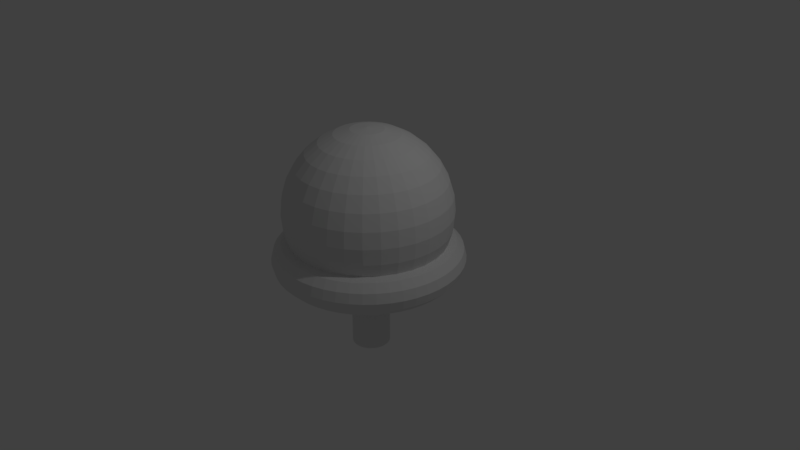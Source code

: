 # Source: ballthing.blend  (saved by Blender 2.78.0; exported with 4.5.12 LTS)
import bpy
from mathutils import Matrix  # noqa: F401  (used for matrix-valued properties, if any)

bpy.ops.wm.read_factory_settings(use_empty=True)
scene = bpy.context.scene
scene.name = 'Scene'

# ---- collections
col_collection_1 = bpy.data.collections.new('Collection 1'); scene.collection.children.link(col_collection_1)
col_collection_2 = bpy.data.collections.new('Collection 2'); scene.collection.children.link(col_collection_2)

# ---- world
world_world = bpy.data.worlds.new('World'); scene.world = world_world
world_world.color = (0.05088, 0.05088, 0.05088)
world_world.use_sun_shadow = False
world_world.sun_shadow_jitter_overblur = 0.0
world_world.cycles.sampling_method = 'MANUAL'

# ---- cameras
cam_camera = bpy.data.cameras.new('Camera')
cam_camera.clip_end = 100.0
cam_camera.lens = 35.0
cam_camera.sensor_width = 32.0
cam_camera.sensor_height = 18.0
cam_camera.ortho_scale = 7.314
cam_camera.dof.focus_distance = 0.0
cam_camera.dof.aperture_fstop = 128.0

# ---- lights
light_lamp = bpy.data.lights.new('Lamp', 'POINT')
light_lamp.transmission_factor = 0.0
light_lamp.cutoff_distance = 30.0
light_lamp.energy = 100.0
light_lamp.shadow_buffer_clip_start = 1.001
light_lamp.shadow_soft_size = 0.1
light_lamp.shadow_maximum_resolution = 0.006
light_lamp.use_absolute_resolution = True

# ---- meshes
me_cylinder = bpy.data.meshes.new('Cylinder')
me_cylinder.from_pydata([(0.0, 1.0, -1.0), (0.0, 1.0, 1.0), (0.1951, 0.9808, -1.0), (0.1951, 0.9808, 1.0), (0.3827, 0.9239, -1.0), (0.3827, 0.9239, 1.0), (0.5556, 0.8315, -1.0), (0.5556, 0.8315, 1.0), (0.7071, 0.7071, -1.0), (0.7071, 0.7071, 1.0), (0.8315, 0.5556, -1.0), (0.8315, 0.5556, 1.0), (0.9239, 0.3827, -1.0), (0.9239, 0.3827, 1.0), (0.9808, 0.1951, -1.0), (0.9808, 0.1951, 1.0), (1.0, 7.55e-08, -1.0), (1.0, 7.55e-08, 1.0), (0.9808, -0.1951, -1.0), (0.9808, -0.1951, 1.0), (0.9239, -0.3827, -1.0), (0.9239, -0.3827, 1.0), (0.8315, -0.5556, -1.0), (0.8315, -0.5556, 1.0), (0.7071, -0.7071, -1.0), (0.7071, -0.7071, 1.0), (0.5556, -0.8315, -1.0), (0.5556, -0.8315, 1.0), (0.3827, -0.9239, -1.0), (0.3827, -0.9239, 1.0), (0.1951, -0.9808, -1.0), (0.1951, -0.9808, 1.0), (-3.258e-07, -1.0, -1.0), (-3.258e-07, -1.0, 1.0), (-0.1951, -0.9808, -1.0), (-0.1951, -0.9808, 1.0), (-0.3827, -0.9239, -1.0), (-0.3827, -0.9239, 1.0), (-0.5556, -0.8315, -1.0), (-0.5556, -0.8315, 1.0), (-0.7071, -0.7071, -1.0), (-0.7071, -0.7071, 1.0), (-0.8315, -0.5556, -1.0), (-0.8315, -0.5556, 1.0), (-0.9239, -0.3827, -1.0), (-0.9239, -0.3827, 1.0), (-0.9808, -0.1951, -1.0), (-0.9808, -0.1951, 1.0), (-1.0, 9.656e-07, -1.0), (-1.0, 9.656e-07, 1.0), (-0.9808, 0.1951, -1.0), (-0.9808, 0.1951, 1.0), (-0.9239, 0.3827, -1.0), (-0.9239, 0.3827, 1.0), (-0.8315, 0.5556, -1.0), (-0.8315, 0.5556, 1.0), (-0.7071, 0.7071, -1.0), (-0.7071, 0.7071, 1.0), (-0.5556, 0.8315, -1.0), (-0.5556, 0.8315, 1.0), (-0.3827, 0.9239, -1.0), (-0.3827, 0.9239, 1.0), (-0.1951, 0.9808, -1.0), (-0.1951, 0.9808, 1.0), (4.955, -0.01929, 1.568), (4.821, -0.01929, 1.818), (4.455, -0.01929, 2.001), (3.955, -0.01929, 2.068), (3.455, -0.01929, 2.001), (3.089, -0.01929, 1.818), (2.955, -0.01929, 1.568), (3.089, -0.01929, 1.318), (3.455, -0.01929, 1.135), (3.955, -0.01929, 1.068), (4.455, -0.01929, 1.135), (4.821, -0.01929, 1.318), (4.912, 0.6333, 1.568), (4.779, 0.6159, 1.818), (4.416, 0.5681, 2.001), (3.92, 0.5028, 2.068), (3.425, 0.4376, 2.001), (3.062, 0.3898, 1.818), (2.929, 0.3723, 1.568), (3.062, 0.3898, 1.318), (3.425, 0.4376, 1.135), (3.92, 0.5028, 1.068), (4.416, 0.5681, 1.135), (4.779, 0.6159, 1.318), (4.784, 1.275, 1.568), (4.655, 1.24, 1.818), (4.301, 1.145, 2.001), (3.818, 1.016, 2.068), (3.335, 0.8866, 2.001), (2.982, 0.7918, 1.818), (2.852, 0.7572, 1.568), (2.982, 0.7918, 1.318), (3.335, 0.8866, 1.135), (3.818, 1.016, 1.068), (4.301, 1.145, 1.135), (4.655, 1.24, 1.318), (4.574, 1.894, 1.568), (4.45, 1.843, 1.818), (4.112, 1.703, 2.001), (3.65, 1.511, 2.068), (3.188, 1.32, 2.001), (2.85, 1.18, 1.818), (2.726, 1.129, 1.568), (2.85, 1.18, 1.318), (3.188, 1.32, 1.135), (3.65, 1.511, 1.068), (4.112, 1.703, 1.135), (4.45, 1.843, 1.318), (4.285, 2.481, 1.568), (4.169, 2.414, 1.818), (3.852, 2.231, 2.001), (3.419, 1.981, 2.068), (2.986, 1.731, 2.001), (2.669, 1.548, 1.818), (2.553, 1.481, 1.568), (2.669, 1.548, 1.318), (2.986, 1.731, 1.135), (3.419, 1.981, 1.068), (3.852, 2.231, 1.135), (4.169, 2.414, 1.318), (3.921, 3.025, 1.568), (3.815, 2.943, 1.818), (3.525, 2.72, 2.001), (3.128, 2.416, 2.068), (2.731, 2.111, 2.001), (2.441, 1.889, 1.818), (2.335, 1.807, 1.568), (2.441, 1.889, 1.318), (2.731, 2.111, 1.135), (3.128, 2.416, 1.068), (3.525, 2.72, 1.135), (3.815, 2.943, 1.318), (3.49, 3.516, 1.568), (3.395, 3.422, 1.818), (3.137, 3.163, 2.001), (2.783, 2.809, 2.068), (2.429, 2.456, 2.001), (2.171, 2.197, 1.818), (2.076, 2.102, 1.568), (2.171, 2.197, 1.318), (2.429, 2.456, 1.135), (2.783, 2.809, 1.068), (3.137, 3.163, 1.135), (3.395, 3.422, 1.318), (2.998, 3.947, 1.568), (2.917, 3.841, 1.818), (2.694, 3.551, 2.001), (2.39, 3.154, 2.068), (2.085, 2.757, 2.001), (1.862, 2.467, 1.818), (1.781, 2.361, 1.568), (1.862, 2.467, 1.318), (2.085, 2.757, 1.135), (2.39, 3.154, 1.068), (2.694, 3.551, 1.135), (2.917, 3.841, 1.318), (2.455, 4.311, 1.568), (2.388, 4.195, 1.818), (2.205, 3.878, 2.001), (1.955, 3.445, 2.068), (1.705, 3.012, 2.001), (1.522, 2.695, 1.818), (1.455, 2.579, 1.568), (1.522, 2.695, 1.318), (1.705, 3.012, 1.135), (1.955, 3.445, 1.068), (2.205, 3.878, 1.135), (2.388, 4.195, 1.318), (1.868, 4.6, 1.568), (1.817, 4.476, 1.818), (1.677, 4.138, 2.001), (1.485, 3.676, 2.068), (1.294, 3.214, 2.001), (1.154, 2.876, 1.818), (1.103, 2.752, 1.568), (1.154, 2.876, 1.318), (1.294, 3.214, 1.135), (1.485, 3.676, 1.068), (1.677, 4.138, 1.135), (1.817, 4.476, 1.318), (1.249, 4.81, 1.568), (1.214, 4.681, 1.818), (1.119, 4.327, 2.001), (0.9898, 3.844, 2.068), (0.8604, 3.361, 2.001), (0.7657, 3.008, 1.818), (0.731, 2.878, 1.568), (0.7657, 3.008, 1.318), (0.8604, 3.361, 1.135), (0.9898, 3.844, 1.068), (1.119, 4.327, 1.135), (1.214, 4.681, 1.318), (0.6072, 4.938, 1.568), (0.5897, 4.805, 1.818), (0.5419, 4.442, 2.001), (0.4767, 3.946, 2.068), (0.4114, 3.451, 2.001), (0.3636, 3.088, 1.818), (0.3461, 2.955, 1.568), (0.3636, 3.088, 1.318), (0.4114, 3.451, 1.135), (0.4767, 3.946, 1.068), (0.5419, 4.442, 1.135), (0.5897, 4.805, 1.318), (-0.04544, 4.981, 1.568), (-0.04544, 4.847, 1.818), (-0.04544, 4.481, 2.001), (-0.04544, 3.981, 2.068), (-0.04544, 3.481, 2.001), (-0.04544, 3.115, 1.818), (-0.04544, 2.981, 1.568), (-0.04544, 3.115, 1.318), (-0.04544, 3.481, 1.135), (-0.04544, 3.981, 1.068), (-0.04544, 4.481, 1.135), (-0.04544, 4.847, 1.318), (-0.6981, 4.938, 1.568), (-0.6806, 4.805, 1.818), (-0.6328, 4.442, 2.001), (-0.5675, 3.946, 2.068), (-0.5023, 3.451, 2.001), (-0.4545, 3.088, 1.818), (-0.437, 2.955, 1.568), (-0.4545, 3.088, 1.318), (-0.5023, 3.451, 1.135), (-0.5675, 3.946, 1.068), (-0.6328, 4.442, 1.135), (-0.6806, 4.805, 1.318), (-1.34, 4.81, 1.568), (-1.305, 4.681, 1.818), (-1.21, 4.327, 2.001), (-1.081, 3.844, 2.068), (-0.9513, 3.361, 2.001), (-0.8566, 3.008, 1.818), (-0.8219, 2.878, 1.568), (-0.8566, 3.008, 1.318), (-0.9513, 3.361, 1.135), (-1.081, 3.844, 1.068), (-1.21, 4.327, 1.135), (-1.305, 4.681, 1.318), (-1.959, 4.6, 1.568), (-1.908, 4.476, 1.818), (-1.768, 4.138, 2.001), (-1.576, 3.676, 2.068), (-1.385, 3.214, 2.001), (-1.245, 2.876, 1.818), (-1.193, 2.752, 1.568), (-1.245, 2.876, 1.318), (-1.385, 3.214, 1.135), (-1.576, 3.676, 1.068), (-1.768, 4.138, 1.135), (-1.908, 4.476, 1.318), (-2.545, 4.311, 1.568), (-2.478, 4.195, 1.818), (-2.295, 3.878, 2.001), (-2.045, 3.445, 2.068), (-1.795, 3.012, 2.001), (-1.612, 2.695, 1.818), (-1.545, 2.579, 1.568), (-1.612, 2.695, 1.318), (-1.795, 3.012, 1.135), (-2.045, 3.445, 1.068), (-2.295, 3.878, 1.135), (-2.478, 4.195, 1.318), (-3.089, 3.947, 1.568), (-3.008, 3.841, 1.818), (-2.785, 3.551, 2.001), (-2.48, 3.154, 2.068), (-2.176, 2.757, 2.001), (-1.953, 2.467, 1.818), (-1.872, 2.361, 1.568), (-1.953, 2.467, 1.318), (-2.176, 2.757, 1.135), (-2.48, 3.154, 1.068), (-2.785, 3.551, 1.135), (-3.008, 3.841, 1.318), (-3.581, 3.516, 1.568), (-3.486, 3.422, 1.818), (-3.227, 3.163, 2.001), (-2.874, 2.809, 2.068), (-2.52, 2.456, 2.001), (-2.261, 2.197, 1.818), (-2.167, 2.102, 1.568), (-2.261, 2.197, 1.318), (-2.52, 2.456, 1.135), (-2.874, 2.809, 1.068), (-3.227, 3.163, 1.135), (-3.486, 3.422, 1.318), (-4.012, 3.025, 1.568), (-3.906, 2.943, 1.818), (-3.616, 2.72, 2.001), (-3.219, 2.416, 2.068), (-2.822, 2.111, 2.001), (-2.532, 1.889, 1.818), (-2.425, 1.807, 1.568), (-2.532, 1.889, 1.318), (-2.822, 2.111, 1.135), (-3.219, 2.416, 1.068), (-3.616, 2.72, 1.135), (-3.906, 2.943, 1.318), (-4.376, 2.481, 1.568), (-4.26, 2.414, 1.818), (-3.943, 2.231, 2.001), (-3.51, 1.981, 2.068), (-3.077, 1.731, 2.001), (-2.76, 1.548, 1.818), (-2.644, 1.481, 1.568), (-2.76, 1.548, 1.318), (-3.077, 1.731, 1.135), (-3.51, 1.981, 1.068), (-3.943, 2.231, 1.135), (-4.26, 2.414, 1.318), (-4.665, 1.894, 1.568), (-4.541, 1.843, 1.818), (-4.203, 1.703, 2.001), (-3.741, 1.511, 2.068), (-3.279, 1.32, 2.001), (-2.941, 1.18, 1.818), (-2.817, 1.129, 1.568), (-2.941, 1.18, 1.318), (-3.279, 1.32, 1.135), (-3.741, 1.511, 1.068), (-4.203, 1.703, 1.135), (-4.541, 1.843, 1.318), (-4.875, 1.275, 1.568), (-4.746, 1.24, 1.818), (-4.392, 1.145, 2.001), (-3.909, 1.016, 2.068), (-3.426, 0.8866, 2.001), (-3.073, 0.7918, 1.818), (-2.943, 0.7572, 1.568), (-3.073, 0.7918, 1.318), (-3.426, 0.8866, 1.135), (-3.909, 1.016, 1.068), (-4.392, 1.145, 1.135), (-4.746, 1.24, 1.318), (-5.003, 0.6333, 1.568), (-4.87, 0.6159, 1.818), (-4.507, 0.5681, 2.001), (-4.011, 0.5028, 2.068), (-3.515, 0.4376, 2.001), (-3.153, 0.3898, 1.818), (-3.02, 0.3723, 1.568), (-3.153, 0.3898, 1.318), (-3.515, 0.4376, 1.135), (-4.011, 0.5028, 1.068), (-4.507, 0.5681, 1.135), (-4.87, 0.6159, 1.318), (-5.045, -0.01929, 1.568), (-4.911, -0.01929, 1.818), (-4.545, -0.01929, 2.001), (-4.045, -0.01929, 2.068), (-3.545, -0.01929, 2.001), (-3.179, -0.01929, 1.818), (-3.045, -0.01929, 1.568), (-3.179, -0.01929, 1.318), (-3.545, -0.01929, 1.135), (-4.045, -0.01929, 1.068), (-4.545, -0.01929, 1.135), (-4.911, -0.01929, 1.318), (-5.003, -0.6719, 1.568), (-4.87, -0.6544, 1.818), (-4.507, -0.6067, 2.001), (-4.011, -0.5414, 2.068), (-3.515, -0.4761, 2.001), (-3.153, -0.4284, 1.818), (-3.02, -0.4109, 1.568), (-3.153, -0.4284, 1.318), (-3.515, -0.4761, 1.135), (-4.011, -0.5414, 1.068), (-4.507, -0.6067, 1.135), (-4.87, -0.6544, 1.318), (-4.875, -1.313, 1.568), (-4.746, -1.279, 1.818), (-4.392, -1.184, 2.001), (-3.909, -1.055, 2.068), (-3.426, -0.9252, 2.001), (-3.073, -0.8304, 1.818), (-2.943, -0.7957, 1.568), (-3.073, -0.8304, 1.318), (-3.426, -0.9252, 1.135), (-3.909, -1.055, 1.068), (-4.392, -1.184, 1.135), (-4.746, -1.279, 1.318), (-4.665, -1.933, 1.568), (-4.541, -1.881, 1.818), (-4.203, -1.741, 2.001), (-3.741, -1.55, 2.068), (-3.279, -1.359, 2.001), (-2.941, -1.219, 1.818), (-2.817, -1.167, 1.568), (-2.941, -1.219, 1.318), (-3.279, -1.359, 1.135), (-3.741, -1.55, 1.068), (-4.203, -1.741, 1.135), (-4.541, -1.881, 1.318), (-4.376, -2.519, 1.568), (-4.26, -2.452, 1.818), (-3.943, -2.269, 2.001), (-3.51, -2.019, 2.068), (-3.077, -1.769, 2.001), (-2.76, -1.586, 1.818), (-2.644, -1.519, 1.568), (-2.76, -1.586, 1.318), (-3.077, -1.769, 1.135), (-3.51, -2.019, 1.068), (-3.943, -2.269, 1.135), (-4.26, -2.452, 1.318), (-4.012, -3.063, 1.568), (-3.906, -2.982, 1.818), (-3.616, -2.759, 2.001), (-3.219, -2.454, 2.068), (-2.822, -2.15, 2.001), (-2.532, -1.927, 1.818), (-2.425, -1.846, 1.568), (-2.532, -1.927, 1.318), (-2.822, -2.15, 1.135), (-3.219, -2.454, 1.068), (-3.616, -2.759, 1.135), (-3.906, -2.982, 1.318), (-3.581, -3.555, 1.568), (-3.486, -3.46, 1.818), (-3.227, -3.201, 2.001), (-2.874, -2.848, 2.068), (-2.52, -2.494, 2.001), (-2.261, -2.235, 1.818), (-2.167, -2.141, 1.568), (-2.261, -2.235, 1.318), (-2.52, -2.494, 1.135), (-2.874, -2.848, 1.068), (-3.227, -3.201, 1.135), (-3.486, -3.46, 1.318), (-3.089, -3.986, 1.568), (-3.008, -3.88, 1.818), (-2.785, -3.589, 2.001), (-2.48, -3.193, 2.068), (-2.176, -2.796, 2.001), (-1.953, -2.506, 1.818), (-1.872, -2.399, 1.568), (-1.953, -2.506, 1.318), (-2.176, -2.796, 1.135), (-2.48, -3.193, 1.068), (-2.785, -3.589, 1.135), (-3.008, -3.88, 1.318), (-2.545, -4.349, 1.568), (-2.478, -4.233, 1.818), (-2.295, -3.916, 2.001), (-2.045, -3.483, 2.068), (-1.795, -3.05, 2.001), (-1.612, -2.733, 1.818), (-1.545, -2.617, 1.568), (-1.612, -2.733, 1.318), (-1.795, -3.05, 1.135), (-2.045, -3.483, 1.068), (-2.295, -3.916, 1.135), (-2.478, -4.233, 1.318), (-1.959, -4.639, 1.568), (-1.908, -4.515, 1.818), (-1.768, -4.177, 2.001), (-1.576, -3.715, 2.068), (-1.385, -3.253, 2.001), (-1.245, -2.915, 1.818), (-1.193, -2.791, 1.568), (-1.245, -2.915, 1.318), (-1.385, -3.253, 1.135), (-1.576, -3.715, 1.068), (-1.768, -4.177, 1.135), (-1.908, -4.515, 1.318), (-1.34, -4.849, 1.568), (-1.305, -4.72, 1.818), (-1.21, -4.366, 2.001), (-1.081, -3.883, 2.068), (-0.9513, -3.4, 2.001), (-0.8566, -3.046, 1.818), (-0.8219, -2.917, 1.568), (-0.8566, -3.046, 1.318), (-0.9513, -3.4, 1.135), (-1.081, -3.883, 1.068), (-1.21, -4.366, 1.135), (-1.305, -4.72, 1.318), (-0.6981, -4.977, 1.568), (-0.6806, -4.844, 1.818), (-0.6328, -4.481, 2.001), (-0.5675, -3.985, 2.068), (-0.5023, -3.489, 2.001), (-0.4545, -3.126, 1.818), (-0.437, -2.994, 1.568), (-0.4545, -3.126, 1.318), (-0.5023, -3.489, 1.135), (-0.5675, -3.985, 1.068), (-0.6328, -4.481, 1.135), (-0.6806, -4.844, 1.318), (-0.04544, -5.019, 1.568), (-0.04544, -4.885, 1.818), (-0.04544, -4.519, 2.001), (-0.04544, -4.019, 2.068), (-0.04544, -3.519, 2.001), (-0.04544, -3.153, 1.818), (-0.04544, -3.019, 1.568), (-0.04544, -3.153, 1.318), (-0.04544, -3.519, 1.135), (-0.04544, -4.019, 1.068), (-0.04544, -4.519, 1.135), (-0.04544, -4.885, 1.318), (0.6072, -4.977, 1.568), (0.5897, -4.844, 1.818), (0.5419, -4.481, 2.001), (0.4767, -3.985, 2.068), (0.4114, -3.489, 2.001), (0.3636, -3.126, 1.818), (0.3461, -2.994, 1.568), (0.3636, -3.126, 1.318), (0.4114, -3.489, 1.135), (0.4767, -3.985, 1.068), (0.5419, -4.481, 1.135), (0.5897, -4.844, 1.318), (1.249, -4.849, 1.568), (1.214, -4.72, 1.818), (1.119, -4.366, 2.001), (0.9898, -3.883, 2.068), (0.8604, -3.4, 2.001), (0.7657, -3.046, 1.818), (0.731, -2.917, 1.568), (0.7657, -3.046, 1.318), (0.8604, -3.4, 1.135), (0.9898, -3.883, 1.068), (1.119, -4.366, 1.135), (1.214, -4.72, 1.318), (1.868, -4.639, 1.568), (1.817, -4.515, 1.818), (1.677, -4.177, 2.001), (1.485, -3.715, 2.068), (1.294, -3.253, 2.001), (1.154, -2.915, 1.818), (1.103, -2.791, 1.568), (1.154, -2.915, 1.318), (1.294, -3.253, 1.135), (1.485, -3.715, 1.068), (1.677, -4.177, 1.135), (1.817, -4.515, 1.318), (2.455, -4.349, 1.568), (2.388, -4.233, 1.818), (2.205, -3.916, 2.001), (1.955, -3.483, 2.068), (1.705, -3.05, 2.001), (1.522, -2.733, 1.818), (1.455, -2.617, 1.568), (1.522, -2.733, 1.318), (1.705, -3.05, 1.135), (1.955, -3.483, 1.068), (2.205, -3.916, 1.135), (2.388, -4.233, 1.318), (2.998, -3.986, 1.568), (2.917, -3.88, 1.818), (2.694, -3.589, 2.001), (2.39, -3.193, 2.068), (2.085, -2.796, 2.001), (1.862, -2.506, 1.818), (1.781, -2.399, 1.568), (1.862, -2.506, 1.318), (2.085, -2.796, 1.135), (2.39, -3.193, 1.068), (2.694, -3.589, 1.135), (2.917, -3.88, 1.318), (3.49, -3.555, 1.568), (3.395, -3.46, 1.818), (3.137, -3.201, 2.001), (2.783, -2.848, 2.068), (2.429, -2.494, 2.001), (2.171, -2.235, 1.818), (2.076, -2.141, 1.568), (2.171, -2.235, 1.318), (2.429, -2.494, 1.135), (2.783, -2.848, 1.068), (3.137, -3.201, 1.135), (3.395, -3.46, 1.318), (3.921, -3.063, 1.568), (3.815, -2.982, 1.818), (3.525, -2.759, 2.001), (3.128, -2.454, 2.068), (2.731, -2.15, 2.001), (2.441, -1.927, 1.818), (2.335, -1.846, 1.568), (2.441, -1.927, 1.318), (2.731, -2.15, 1.135), (3.128, -2.454, 1.068), (3.525, -2.759, 1.135), (3.815, -2.982, 1.318), (4.285, -2.519, 1.568), (4.169, -2.452, 1.818), (3.852, -2.269, 2.001), (3.419, -2.019, 2.068), (2.986, -1.769, 2.001), (2.669, -1.586, 1.818), (2.553, -1.519, 1.568), (2.669, -1.586, 1.318), (2.986, -1.769, 1.135), (3.419, -2.019, 1.068), (3.852, -2.269, 1.135), (4.169, -2.452, 1.318), (4.574, -1.933, 1.568), (4.45, -1.881, 1.818), (4.112, -1.741, 2.001), (3.65, -1.55, 2.068), (3.188, -1.359, 2.001), (2.85, -1.219, 1.818), (2.726, -1.167, 1.568), (2.85, -1.219, 1.318), (3.188, -1.359, 1.135), (3.65, -1.55, 1.068), (4.112, -1.741, 1.135), (4.45, -1.881, 1.318), (4.784, -1.313, 1.568), (4.655, -1.279, 1.818), (4.301, -1.184, 2.001), (3.818, -1.055, 2.068), (3.335, -0.9252, 2.001), (2.982, -0.8304, 1.818), (2.852, -0.7957, 1.568), (2.982, -0.8304, 1.318), (3.335, -0.9252, 1.135), (3.818, -1.055, 1.068), (4.301, -1.184, 1.135), (4.655, -1.279, 1.318), (4.912, -0.6719, 1.568), (4.779, -0.6544, 1.818), (4.416, -0.6067, 2.001), (3.92, -0.5414, 2.068), (3.425, -0.4761, 2.001), (3.062, -0.4284, 1.818), (2.929, -0.4109, 1.568), (3.062, -0.4284, 1.318), (3.425, -0.4761, 1.135), (3.92, -0.5414, 1.068), (4.416, -0.6067, 1.135), (4.779, -0.6544, 1.318), (0.1212, 0.8184, 4.979), (0.2814, 1.624, 4.855), (0.4291, 2.366, 4.652), (0.5585, 3.017, 4.38), (0.6647, 3.551, 4.048), (0.7437, 3.948, 3.67), (0.7923, 4.192, 3.259), (0.8087, 4.275, 2.832), (0.7923, 4.192, 2.405), (0.7437, 3.948, 1.994), (0.6647, 3.551, 1.616), (0.5585, 3.017, 1.284), (0.4291, 2.366, 1.012), (0.2814, 1.624, 0.8097), (0.1212, 0.8184, 0.6852), (0.2814, 0.7698, 4.979), (0.5957, 1.529, 4.855), (0.8854, 2.228, 4.652), (1.139, 2.841, 4.38), (1.348, 3.344, 4.048), (1.502, 3.718, 3.67), (1.598, 3.948, 3.259), (1.63, 4.026, 2.832), (1.598, 3.948, 2.405), (1.502, 3.718, 1.994), (1.348, 3.344, 1.616), (1.139, 2.841, 1.284), (0.8854, 2.228, 1.012), (0.5957, 1.529, 0.8097), (0.2814, 0.7698, 0.6852), (0.4291, 0.6909, 4.979), (0.8854, 1.374, 4.855), (1.306, 2.003, 4.652), (1.674, 2.555, 4.38), (1.977, 3.007, 4.048), (2.202, 3.344, 3.67), (2.34, 3.551, 3.259), (2.387, 3.621, 2.832), (2.34, 3.551, 2.405), (2.202, 3.344, 1.994), (1.977, 3.007, 1.616), (1.674, 2.555, 1.284), (1.306, 2.003, 1.012), (0.8854, 1.374, 0.8097), (0.4291, 0.6909, 0.6852), (0.5585, 0.5847, 4.979), (1.139, 1.165, 4.855), (1.674, 1.701, 4.652), (2.144, 2.17, 4.38), (2.529, 2.555, 4.048), (2.815, 2.841, 3.67), (2.991, 3.017, 3.259), (3.05, 3.076, 2.832), (2.991, 3.017, 2.405), (2.815, 2.841, 1.994), (2.529, 2.555, 1.616), (2.144, 2.17, 1.284), (1.674, 1.701, 1.012), (1.139, 1.165, 0.8097), (0.5585, 0.5847, 0.6852), (0.6647, 0.4552, 4.979), (1.348, 0.9115, 4.855), (1.977, 1.332, 4.652), (2.529, 1.701, 4.38), (2.981, 2.003, 4.048), (3.318, 2.228, 3.67), (3.525, 2.366, 3.259), (3.595, 2.413, 2.832), (3.525, 2.366, 2.405), (3.318, 2.228, 1.994), (2.981, 2.003, 1.616), (2.529, 1.701, 1.284), (1.977, 1.332, 1.012), (1.348, 0.9115, 0.8097), (0.6647, 0.4552, 0.6852), (-0.04544, -0.01929, 0.6431), (0.7437, 0.3076, 4.979), (1.502, 0.6219, 4.855), (2.202, 0.9115, 4.652), (2.815, 1.165, 4.38), (3.318, 1.374, 4.048), (3.692, 1.529, 3.67), (3.922, 1.624, 3.259), (3.999, 1.656, 2.832), (3.922, 1.624, 2.405), (3.692, 1.529, 1.994), (3.318, 1.374, 1.616), (2.815, 1.165, 1.284), (2.202, 0.9115, 1.012), (1.502, 0.6219, 0.8097), (0.7437, 0.3076, 0.6852), (0.7923, 0.1473, 4.979), (1.598, 0.3076, 4.855), (2.34, 0.4552, 4.652), (2.991, 0.5847, 4.38), (3.525, 0.6909, 4.048), (3.922, 0.7698, 3.67), (4.166, 0.8184, 3.259), (4.249, 0.8348, 2.832), (4.166, 0.8184, 2.405), (3.922, 0.7698, 1.994), (3.525, 0.6909, 1.616), (2.991, 0.5847, 1.284), (2.34, 0.4552, 1.012), (1.598, 0.3076, 0.8097), (0.7923, 0.1473, 0.6852), (0.8087, -0.01929, 4.979), (1.63, -0.01929, 4.855), (2.387, -0.01929, 4.652), (3.05, -0.01929, 4.38), (3.595, -0.01929, 4.048), (3.999, -0.01929, 3.67), (4.249, -0.01929, 3.259), (4.333, -0.01929, 2.832), (4.249, -0.01929, 2.405), (3.999, -0.01929, 1.994), (3.595, -0.01929, 1.616), (3.05, -0.01929, 1.284), (2.387, -0.01929, 1.012), (1.63, -0.01929, 0.8097), (0.8087, -0.01929, 0.6852), (0.7923, -0.1859, 4.979), (1.598, -0.3462, 4.855), (2.34, -0.4938, 4.652), (2.991, -0.6233, 4.38), (3.525, -0.7295, 4.048), (3.922, -0.8084, 3.67), (4.166, -0.857, 3.259), (4.249, -0.8734, 2.832), (4.166, -0.857, 2.405), (3.922, -0.8084, 1.994), (3.525, -0.7295, 1.616), (2.991, -0.6233, 1.284), (2.34, -0.4938, 1.012), (1.598, -0.3462, 0.8097), (0.7923, -0.1859, 0.6852), (0.7437, -0.3462, 4.979), (1.502, -0.6605, 4.855), (2.202, -0.9501, 4.652), (2.815, -1.204, 4.38), (3.318, -1.412, 4.048), (3.692, -1.567, 3.67), (3.922, -1.663, 3.259), (3.999, -1.695, 2.832), (3.922, -1.663, 2.405), (3.692, -1.567, 1.994), (3.318, -1.412, 1.616), (2.815, -1.204, 1.284), (2.202, -0.9501, 1.012), (1.502, -0.6605, 0.8097), (0.7437, -0.3462, 0.6852), (0.6647, -0.4938, 4.979), (1.348, -0.9501, 4.855), (1.977, -1.371, 4.652), (2.529, -1.739, 4.38), (2.981, -2.042, 4.048), (3.318, -2.266, 3.67), (3.525, -2.405, 3.259), (3.595, -2.452, 2.832), (3.525, -2.405, 2.405), (3.318, -2.266, 1.994), (2.981, -2.042, 1.616), (2.529, -1.739, 1.284), (1.977, -1.371, 1.012), (1.348, -0.9501, 0.8097), (0.6647, -0.4938, 0.6852), (0.5585, -0.6233, 4.979), (1.139, -1.204, 4.855), (1.674, -1.739, 4.652), (2.144, -2.208, 4.38), (2.529, -2.593, 4.048), (2.815, -2.879, 3.67), (2.991, -3.056, 3.259), (3.05, -3.115, 2.832), (2.991, -3.056, 2.405), (2.815, -2.879, 1.994), (2.529, -2.593, 1.616), (2.144, -2.208, 1.284), (1.674, -1.739, 1.012), (1.139, -1.204, 0.8097), (0.5585, -0.6233, 0.6852), (0.4291, -0.7295, 4.979), (0.8854, -1.412, 4.855), (1.306, -2.042, 4.652), (1.674, -2.593, 4.38), (1.977, -3.046, 4.048), (2.202, -3.382, 3.67), (2.34, -3.59, 3.259), (2.387, -3.66, 2.832), (2.34, -3.59, 2.405), (2.202, -3.382, 1.994), (1.977, -3.046, 1.616), (1.674, -2.593, 1.284), (1.306, -2.042, 1.012), (0.8854, -1.412, 0.8097), (0.4291, -0.7295, 0.6852), (0.2814, -0.8084, 4.979), (0.5957, -1.567, 4.855), (0.8854, -2.266, 4.652), (1.139, -2.879, 4.38), (1.348, -3.382, 4.048), (1.502, -3.756, 3.67), (1.598, -3.986, 3.259), (1.63, -4.064, 2.832), (1.598, -3.986, 2.405), (1.502, -3.756, 1.994), (1.348, -3.382, 1.616), (1.139, -2.879, 1.284), (0.8854, -2.266, 1.012), (0.5957, -1.567, 0.8097), (0.2814, -0.8084, 0.6852), (0.1212, -0.857, 4.979), (0.2814, -1.663, 4.855), (0.4291, -2.405, 4.652), (0.5585, -3.056, 4.38), (0.6647, -3.59, 4.048), (0.7437, -3.986, 3.67), (0.7923, -4.231, 3.259), (0.8087, -4.313, 2.832), (0.7923, -4.231, 2.405), (0.7437, -3.986, 1.994), (0.6647, -3.59, 1.616), (0.5585, -3.056, 1.284), (0.4291, -2.405, 1.012), (0.2814, -1.663, 0.8097), (0.1212, -0.857, 0.6852), (-0.04544, -0.8734, 4.979), (-0.04544, -1.695, 4.855), (-0.04544, -2.452, 4.652), (-0.04544, -3.115, 4.38), (-0.04544, -3.66, 4.048), (-0.04544, -4.064, 3.67), (-0.04544, -4.313, 3.259), (-0.04544, -4.397, 2.832), (-0.04544, -4.313, 2.405), (-0.04544, -4.064, 1.994), (-0.04544, -3.66, 1.616), (-0.04544, -3.115, 1.284), (-0.04544, -2.452, 1.012), (-0.04544, -1.695, 0.8097), (-0.04544, -0.8734, 0.6852), (-0.2121, -0.857, 4.979), (-0.3723, -1.663, 4.855), (-0.52, -2.405, 4.652), (-0.6494, -3.056, 4.38), (-0.7556, -3.59, 4.048), (-0.8345, -3.986, 3.67), (-0.8832, -4.231, 3.259), (-0.8996, -4.313, 2.832), (-0.8832, -4.231, 2.405), (-0.8345, -3.986, 1.994), (-0.7556, -3.59, 1.616), (-0.6494, -3.056, 1.284), (-0.52, -2.405, 1.012), (-0.3723, -1.663, 0.8097), (-0.2121, -0.857, 0.6852), (-0.3723, -0.8084, 4.979), (-0.6866, -1.567, 4.855), (-0.9763, -2.266, 4.652), (-1.23, -2.879, 4.38), (-1.439, -3.382, 4.048), (-1.593, -3.756, 3.67), (-1.689, -3.986, 3.259), (-1.721, -4.064, 2.832), (-1.689, -3.986, 2.405), (-1.593, -3.756, 1.994), (-1.439, -3.382, 1.616), (-1.23, -2.879, 1.284), (-0.9763, -2.266, 1.012), (-0.6866, -1.567, 0.8097), (-0.3723, -0.8084, 0.6852), (-0.04544, -0.01929, 5.021), (-0.52, -0.7295, 4.979), (-0.9763, -1.412, 4.855), (-1.397, -2.042, 4.652), (-1.765, -2.593, 4.38), (-2.068, -3.046, 4.048), (-2.293, -3.382, 3.67), (-2.431, -3.59, 3.259), (-2.478, -3.66, 2.832), (-2.431, -3.59, 2.405), (-2.293, -3.382, 1.994), (-2.068, -3.046, 1.616), (-1.765, -2.593, 1.284), (-1.397, -2.042, 1.012), (-0.9763, -1.412, 0.8097), (-0.52, -0.7295, 0.6852), (-0.6494, -0.6233, 4.979), (-1.23, -1.204, 4.855), (-1.765, -1.739, 4.652), (-2.234, -2.208, 4.38), (-2.619, -2.593, 4.048), (-2.906, -2.879, 3.67), (-3.082, -3.056, 3.259), (-3.141, -3.115, 2.832), (-3.082, -3.056, 2.405), (-2.906, -2.879, 1.994), (-2.619, -2.593, 1.616), (-2.234, -2.208, 1.284), (-1.765, -1.739, 1.012), (-1.23, -1.204, 0.8097), (-0.6494, -0.6233, 0.6852), (-0.7556, -0.4938, 4.979), (-1.439, -0.9501, 4.855), (-2.068, -1.371, 4.652), (-2.619, -1.739, 4.38), (-3.072, -2.042, 4.048), (-3.409, -2.266, 3.67), (-3.616, -2.405, 3.259), (-3.686, -2.452, 2.832), (-3.616, -2.405, 2.405), (-3.409, -2.266, 1.994), (-3.072, -2.042, 1.616), (-2.619, -1.739, 1.284), (-2.068, -1.371, 1.012), (-1.439, -0.9501, 0.8097), (-0.7556, -0.4938, 0.6852), (-0.8345, -0.3462, 4.979), (-1.593, -0.6605, 4.855), (-2.293, -0.9501, 4.652), (-2.906, -1.204, 4.38), (-3.409, -1.412, 4.048), (-3.782, -1.567, 3.67), (-4.013, -1.663, 3.259), (-4.09, -1.695, 2.832), (-4.013, -1.663, 2.405), (-3.782, -1.567, 1.994), (-3.409, -1.412, 1.616), (-2.906, -1.204, 1.284), (-2.293, -0.9501, 1.012), (-1.593, -0.6605, 0.8097), (-0.8345, -0.3462, 0.6852), (-0.8832, -0.1859, 4.979), (-1.689, -0.3462, 4.855), (-2.431, -0.4938, 4.652), (-3.082, -0.6233, 4.38), (-3.616, -0.7295, 4.048), (-4.013, -0.8084, 3.67), (-4.257, -0.857, 3.259), (-4.339, -0.8734, 2.832), (-4.257, -0.857, 2.405), (-4.013, -0.8084, 1.994), (-3.616, -0.7295, 1.616), (-3.082, -0.6233, 1.284), (-2.431, -0.4938, 1.012), (-1.689, -0.3462, 0.8097), (-0.8832, -0.1859, 0.6852), (-0.8996, -0.01929, 4.979), (-1.721, -0.01929, 4.855), (-2.478, -0.01929, 4.652), (-3.141, -0.01929, 4.38), (-3.686, -0.01929, 4.048), (-4.09, -0.01929, 3.67), (-4.339, -0.01929, 3.259), (-4.424, -0.01929, 2.832), (-4.339, -0.01929, 2.405), (-4.09, -0.01929, 1.994), (-3.686, -0.01929, 1.616), (-3.141, -0.01929, 1.284), (-2.478, -0.01929, 1.012), (-1.721, -0.01929, 0.8097), (-0.8996, -0.01929, 0.6852), (-0.8832, 0.1473, 4.979), (-1.689, 0.3076, 4.855), (-2.431, 0.4552, 4.652), (-3.082, 0.5847, 4.38), (-3.616, 0.6909, 4.048), (-4.013, 0.7698, 3.67), (-4.257, 0.8184, 3.259), (-4.339, 0.8348, 2.832), (-4.257, 0.8184, 2.405), (-4.013, 0.7698, 1.994), (-3.616, 0.6909, 1.616), (-3.082, 0.5847, 1.284), (-2.431, 0.4552, 1.012), (-1.689, 0.3076, 0.8097), (-0.8832, 0.1473, 0.6852), (-0.8345, 0.3076, 4.979), (-1.593, 0.6219, 4.855), (-2.293, 0.9115, 4.652), (-2.906, 1.165, 4.38), (-3.409, 1.374, 4.048), (-3.782, 1.529, 3.67), (-4.013, 1.624, 3.259), (-4.09, 1.656, 2.832), (-4.013, 1.624, 2.405), (-3.782, 1.529, 1.994), (-3.409, 1.374, 1.616), (-2.906, 1.165, 1.284), (-2.293, 0.9115, 1.012), (-1.593, 0.6219, 0.8097), (-0.8345, 0.3076, 0.6852), (-0.7556, 0.4552, 4.979), (-1.439, 0.9115, 4.855), (-2.068, 1.332, 4.652), (-2.619, 1.701, 4.38), (-3.072, 2.003, 4.048), (-3.409, 2.228, 3.67), (-3.616, 2.366, 3.259), (-3.686, 2.413, 2.832), (-3.616, 2.366, 2.405), (-3.409, 2.228, 1.994), (-3.072, 2.003, 1.616), (-2.619, 1.701, 1.284), (-2.068, 1.332, 1.012), (-1.439, 0.9115, 0.8097), (-0.7556, 0.4552, 0.6852), (-0.6494, 0.5847, 4.979), (-1.23, 1.165, 4.855), (-1.765, 1.701, 4.652), (-2.234, 2.17, 4.38), (-2.619, 2.555, 4.048), (-2.906, 2.841, 3.67), (-3.082, 3.017, 3.259), (-3.141, 3.076, 2.832), (-3.082, 3.017, 2.405), (-2.906, 2.841, 1.994), (-2.619, 2.555, 1.616), (-2.234, 2.17, 1.284), (-1.765, 1.701, 1.012), (-1.23, 1.165, 0.8097), (-0.6494, 0.5847, 0.6852), (-0.52, 0.6909, 4.979), (-0.9763, 1.374, 4.855), (-1.397, 2.003, 4.652), (-1.765, 2.555, 4.38), (-2.068, 3.007, 4.048), (-2.293, 3.344, 3.67), (-2.431, 3.551, 3.259), (-2.478, 3.621, 2.832), (-2.431, 3.551, 2.405), (-2.293, 3.344, 1.994), (-2.068, 3.007, 1.616), (-1.765, 2.555, 1.284), (-1.397, 2.003, 1.012), (-0.9763, 1.374, 0.8097), (-0.52, 0.6909, 0.6852), (-0.3723, 0.7698, 4.979), (-0.6866, 1.529, 4.855), (-0.9763, 2.228, 4.652), (-1.23, 2.841, 4.38), (-1.439, 3.344, 4.048), (-1.593, 3.718, 3.67), (-1.689, 3.948, 3.259), (-1.721, 4.026, 2.832), (-1.689, 3.948, 2.405), (-1.593, 3.718, 1.994), (-1.439, 3.344, 1.616), (-1.23, 2.841, 1.284), (-0.9763, 2.228, 1.012), (-0.6866, 1.529, 0.8097), (-0.3723, 0.7698, 0.6852), (-0.2121, 0.8184, 4.979), (-0.3723, 1.624, 4.855), (-0.52, 2.366, 4.652), (-0.6494, 3.017, 4.38), (-0.7556, 3.551, 4.048), (-0.8345, 3.948, 3.67), (-0.8832, 4.192, 3.259), (-0.8996, 4.275, 2.832), (-0.8832, 4.192, 2.405), (-0.8345, 3.948, 1.994), (-0.7556, 3.551, 1.616), (-0.6494, 3.017, 1.284), (-0.52, 2.366, 1.012), (-0.3723, 1.624, 0.8097), (-0.2121, 0.8184, 0.6852), (-0.04544, 0.8348, 4.979), (-0.04544, 1.656, 4.855), (-0.04544, 2.413, 4.652), (-0.04544, 3.076, 4.38), (-0.04544, 3.621, 4.048), (-0.04544, 4.026, 3.67), (-0.04544, 4.275, 3.259), (-0.04544, 4.359, 2.832), (-0.04544, 4.275, 2.405), (-0.04544, 4.026, 1.994), (-0.04544, 3.621, 1.616), (-0.04544, 3.076, 1.284), (-0.04544, 2.413, 1.012), (-0.04544, 1.656, 0.8097), (-0.04544, 0.8348, 0.6852), (0.7311, -2.917, 1.567), (-2.944, -0.7959, 1.567), (-1.872, 2.361, 1.567), (4.784, 1.275, 1.567), (-3.02, 0.3723, 1.567), (4.574, -1.933, 1.567), (-0.822, 2.879, 1.567), (-3.089, -3.986, 1.567), (-1.872, -2.4, 1.567), (2.454, 4.31, 1.567), (-1.959, -4.638, 1.567), (2.853, 0.7573, 1.567), (2.998, 3.947, 1.567), (0.7311, 2.879, 1.567), (-4.875, -1.313, 1.567), (4.574, 1.894, 1.567), (0.6071, -4.976, 1.567), (-4.012, 3.024, 1.567), (2.335, 1.807, 1.567), (-2.426, 1.807, 1.567), (1.455, -2.618, 1.567), (3.49, -3.555, 1.567), (2.853, -0.7959, 1.567), (-0.04544, -5.019, 1.567), (4.784, -1.313, 1.567), (-0.04544, -3.02, 1.567), (-4.875, 1.275, 1.567), (2.335, -1.846, 1.567), (-1.194, 2.753, 1.567), (-2.944, 0.7573, 1.567), (1.868, 4.6, 1.567), (-2.167, -2.141, 1.567), (-4.664, -1.933, 1.567), (1.103, -2.791, 1.567), (-0.698, 4.937, 1.567), (2.929, 0.3723, 1.567), (-2.167, 2.102, 1.567), (-3.02, -0.4109, 1.567), (1.103, 2.753, 1.567), (-3.581, 3.516, 1.567), (4.284, 2.48, 1.567), (2.998, -3.986, 1.567), (2.553, 1.481, 1.567), (-0.698, -4.976, 1.567), (0.3462, 2.955, 1.567), (1.781, -2.4, 1.567), (-2.545, -4.349, 1.567), (-2.644, 1.481, 1.567), (-3.089, 3.947, 1.567), (-1.546, -2.618, 1.567), (4.911, -0.6719, 1.567), (-5.002, 0.6333, 1.567), (-2.426, -1.846, 1.567), (-4.375, -2.519, 1.567), (2.727, -1.168, 1.567), (-4.012, -3.063, 1.567), (-2.644, -1.52, 1.567), (-5.045, -0.01929, 1.567), (-2.817, 1.129, 1.567), (1.455, 2.579, 1.567), (-3.046, -0.01929, 1.567), (4.954, -0.01929, 1.567), (1.249, 4.81, 1.567), (2.955, -0.01929, 1.567), (2.727, 1.129, 1.567), (1.781, 2.361, 1.567), (2.076, -2.141, 1.567), (-1.194, -2.791, 1.567), (-0.04544, 4.98, 1.567), (2.454, -4.349, 1.567), (-3.581, -3.555, 1.567), (-0.04544, 2.981, 1.567), (1.868, -4.638, 1.567), (3.921, 3.024, 1.567), (3.921, -3.063, 1.567), (-1.959, 4.6, 1.567), (-4.664, 1.894, 1.567), (-0.4371, 2.955, 1.567), (-2.545, 4.31, 1.567), (-1.546, 2.579, 1.567), (-1.339, -4.848, 1.567), (0.3462, -2.994, 1.567), (-5.002, -0.6719, 1.567), (-2.817, -1.168, 1.567), (4.911, 0.6333, 1.567), (-0.822, -2.917, 1.567), (3.49, 3.516, 1.567), (4.284, -2.519, 1.567), (2.076, 2.102, 1.567), (2.553, -1.52, 1.567), (2.929, -0.4109, 1.567), (-1.339, 4.81, 1.567), (1.249, -4.848, 1.567), (-0.4371, -2.994, 1.567), (-4.375, 2.48, 1.567), (0.6071, 4.937, 1.567), (0.649, 3.472, 1.567), (1.317, 3.27, 1.567), (1.932, 2.941, 1.567), (2.472, 2.498, 1.567), (2.914, 1.958, 1.567), (3.243, 1.343, 1.567), (3.446, 0.6752, 1.567), (3.514, -0.01929, 1.567), (3.446, -0.7138, 1.567), (3.243, -1.382, 1.567), (2.914, -1.997, 1.567), (2.472, -2.536, 1.567), (1.932, -2.979, 1.567), (1.317, -3.308, 1.567), (0.649, -3.511, 1.567), (-0.04544, -3.579, 1.567), (-0.7399, -3.511, 1.567), (-1.408, -3.308, 1.567), (-2.023, -2.979, 1.567), (-2.563, -2.536, 1.567), (-3.005, -1.997, 1.567), (-3.334, -1.382, 1.567), (-3.537, -0.7138, 1.567), (-3.605, -0.01929, 1.567), (-3.537, 0.6752, 1.567), (-3.334, 1.343, 1.567), (-3.005, 1.958, 1.567), (-2.563, 2.498, 1.567), (-2.023, 2.941, 1.567), (-1.408, 3.27, 1.567), (-0.7399, 3.472, 1.567), (-0.04544, 3.54, 1.567)], [], [(0, 1, 3, 2), (2, 3, 5, 4), (4, 5, 7, 6), (6, 7, 9, 8), (8, 9, 11, 10), (10, 11, 13, 12), (12, 13, 15, 14), (14, 15, 17, 16), (16, 17, 19, 18), (18, 19, 21, 20), (20, 21, 23, 22), (22, 23, 25, 24), (24, 25, 27, 26), (26, 27, 29, 28), (28, 29, 31, 30), (30, 31, 33, 32), (32, 33, 35, 34), (34, 35, 37, 36), (36, 37, 39, 38), (38, 39, 41, 40), (40, 41, 43, 42), (42, 43, 45, 44), (44, 45, 47, 46), (46, 47, 49, 48), (48, 49, 51, 50), (50, 51, 53, 52), (52, 53, 55, 54), (54, 55, 57, 56), (56, 57, 59, 58), (58, 59, 61, 60), (3, 1, 63, 61, 59, 57, 55, 53, 51, 49, 47, 45, 43, 41, 39, 37, 35, 33, 31, 29, 27, 25, 23, 21, 19, 17, 15, 13, 11, 9, 7, 5), (60, 61, 63, 62), (62, 63, 1, 0), (0, 2, 4, 6, 8, 10, 12, 14, 16, 18, 20, 22, 24, 26, 28, 30, 32, 34, 36, 38, 40, 42, 44, 46, 48, 50, 52, 54, 56, 58, 60, 62), (64, 76, 77, 65), (65, 77, 78, 66), (66, 78, 79, 67), (67, 79, 80, 68), (68, 80, 81, 69), (69, 81, 82, 70), (1185, 1157, 83, 71), (71, 83, 84, 72), (72, 84, 85, 73), (73, 85, 86, 74), (74, 86, 87, 75), (1183, 75, 87, 1206), (76, 88, 89, 77), (77, 89, 90, 78), (78, 90, 91, 79), (79, 91, 92, 80), (80, 92, 93, 81), (81, 93, 94, 82), (1157, 1133, 95, 83), (83, 95, 96, 84), (84, 96, 97, 85), (85, 97, 98, 86), (86, 98, 99, 87), (1206, 1125, 88, 76), (88, 100, 101, 89), (89, 101, 102, 90), (90, 102, 103, 91), (91, 103, 104, 92), (92, 104, 105, 93), (93, 105, 106, 94), (1133, 1186, 107, 95), (95, 107, 108, 96), (96, 108, 109, 97), (97, 109, 110, 98), (98, 110, 111, 99), (1125, 1137, 100, 88), (100, 112, 113, 101), (101, 113, 114, 102), (102, 114, 115, 103), (103, 115, 116, 104), (104, 116, 117, 105), (105, 117, 118, 106), (1186, 1164, 119, 107), (107, 119, 120, 108), (108, 120, 121, 109), (109, 121, 122, 110), (110, 122, 123, 111), (1137, 1162, 112, 100), (112, 124, 125, 113), (113, 125, 126, 114), (114, 126, 127, 115), (115, 127, 128, 116), (116, 128, 129, 117), (117, 129, 130, 118), (1164, 1140, 131, 119), (119, 131, 132, 120), (120, 132, 133, 121), (121, 133, 134, 122), (122, 134, 135, 123), (1162, 1195, 124, 112), (124, 136, 137, 125), (125, 137, 138, 126), (126, 138, 139, 127), (127, 139, 140, 128), (128, 140, 141, 129), (129, 141, 142, 130), (1140, 1210, 143, 131), (131, 143, 144, 132), (132, 144, 145, 133), (133, 145, 146, 134), (134, 146, 147, 135), (1195, 1208, 136, 124), (136, 148, 149, 137), (137, 149, 150, 138), (138, 150, 151, 139), (139, 151, 152, 140), (140, 152, 153, 141), (141, 153, 154, 142), (1210, 1187, 155, 143), (143, 155, 156, 144), (144, 156, 157, 145), (145, 157, 158, 146), (146, 158, 159, 147), (1208, 1134, 148, 136), (148, 160, 161, 149), (149, 161, 162, 150), (150, 162, 163, 151), (151, 163, 164, 152), (152, 164, 165, 153), (153, 165, 166, 154), (1187, 1181, 167, 155), (155, 167, 168, 156), (156, 168, 169, 157), (157, 169, 170, 158), (158, 170, 171, 159), (1134, 1131, 160, 148), (160, 172, 173, 161), (161, 173, 174, 162), (162, 174, 175, 163), (163, 175, 176, 164), (164, 176, 177, 165), (165, 177, 178, 166), (1181, 1160, 179, 167), (167, 179, 180, 168), (168, 180, 181, 169), (169, 181, 182, 170), (170, 182, 183, 171), (1131, 1152, 172, 160), (172, 184, 185, 173), (173, 185, 186, 174), (174, 186, 187, 175), (175, 187, 188, 176), (176, 188, 189, 177), (177, 189, 190, 178), (1160, 1135, 191, 179), (179, 191, 192, 180), (180, 192, 193, 181), (181, 193, 194, 182), (182, 194, 195, 183), (1152, 1184, 184, 172), (184, 196, 197, 185), (185, 197, 198, 186), (186, 198, 199, 187), (187, 199, 200, 188), (188, 200, 201, 189), (189, 201, 202, 190), (1135, 1166, 203, 191), (191, 203, 204, 192), (192, 204, 205, 193), (193, 205, 206, 194), (194, 206, 207, 195), (1184, 1217, 196, 184), (196, 208, 209, 197), (197, 209, 210, 198), (198, 210, 211, 199), (199, 211, 212, 200), (200, 212, 213, 201), (201, 213, 214, 202), (1166, 1193, 215, 203), (203, 215, 216, 204), (204, 216, 217, 205), (205, 217, 218, 206), (206, 218, 219, 207), (1217, 1190, 208, 196), (208, 220, 221, 209), (209, 221, 222, 210), (210, 222, 223, 211), (211, 223, 224, 212), (212, 224, 225, 213), (213, 225, 226, 214), (1193, 1199, 227, 215), (215, 227, 228, 216), (216, 228, 229, 217), (217, 229, 230, 218), (218, 230, 231, 219), (1190, 1156, 220, 208), (220, 232, 233, 221), (221, 233, 234, 222), (222, 234, 235, 223), (223, 235, 236, 224), (224, 236, 237, 225), (225, 237, 238, 226), (1199, 1128, 239, 227), (227, 239, 240, 228), (228, 240, 241, 229), (229, 241, 242, 230), (230, 242, 243, 231), (1156, 1213, 232, 220), (232, 244, 245, 233), (233, 245, 246, 234), (234, 246, 247, 235), (235, 247, 248, 236), (236, 248, 249, 237), (237, 249, 250, 238), (1128, 1150, 251, 239), (239, 251, 252, 240), (240, 252, 253, 241), (241, 253, 254, 242), (242, 254, 255, 243), (1213, 1197, 244, 232), (244, 256, 257, 245), (245, 257, 258, 246), (246, 258, 259, 247), (247, 259, 260, 248), (248, 260, 261, 249), (249, 261, 262, 250), (1150, 1201, 263, 251), (251, 263, 264, 252), (252, 264, 265, 253), (253, 265, 266, 254), (254, 266, 267, 255), (1197, 1200, 256, 244), (256, 268, 269, 257), (257, 269, 270, 258), (258, 270, 271, 259), (259, 271, 272, 260), (260, 272, 273, 261), (261, 273, 274, 262), (1201, 1124, 275, 263), (263, 275, 276, 264), (264, 276, 277, 265), (265, 277, 278, 266), (266, 278, 279, 267), (1200, 1170, 268, 256), (268, 280, 281, 269), (269, 281, 282, 270), (270, 282, 283, 271), (271, 283, 284, 272), (272, 284, 285, 273), (273, 285, 286, 274), (1124, 1158, 287, 275), (275, 287, 288, 276), (276, 288, 289, 277), (277, 289, 290, 278), (278, 290, 291, 279), (1170, 1161, 280, 268), (280, 292, 293, 281), (281, 293, 294, 282), (282, 294, 295, 283), (283, 295, 296, 284), (284, 296, 297, 285), (285, 297, 298, 286), (1158, 1141, 299, 287), (287, 299, 300, 288), (288, 300, 301, 289), (289, 301, 302, 290), (290, 302, 303, 291), (1161, 1139, 292, 280), (292, 304, 305, 293), (293, 305, 306, 294), (294, 306, 307, 295), (295, 307, 308, 296), (296, 308, 309, 297), (297, 309, 310, 298), (1141, 1169, 311, 299), (299, 311, 312, 300), (300, 312, 313, 301), (301, 313, 314, 302), (302, 314, 315, 303), (1139, 1216, 304, 292), (304, 316, 317, 305), (305, 317, 318, 306), (306, 318, 319, 307), (307, 319, 320, 308), (308, 320, 321, 309), (309, 321, 322, 310), (1169, 1180, 323, 311), (311, 323, 324, 312), (312, 324, 325, 313), (313, 325, 326, 314), (314, 326, 327, 315), (1216, 1198, 316, 304), (316, 328, 329, 317), (317, 329, 330, 318), (318, 330, 331, 319), (319, 331, 332, 320), (320, 332, 333, 321), (321, 333, 334, 322), (1180, 1151, 335, 323), (323, 335, 336, 324), (324, 336, 337, 325), (325, 337, 338, 326), (326, 338, 339, 327), (1198, 1148, 328, 316), (328, 340, 341, 329), (329, 341, 342, 330), (330, 342, 343, 331), (331, 343, 344, 332), (332, 344, 345, 333), (333, 345, 346, 334), (1151, 1126, 347, 335), (335, 347, 348, 336), (336, 348, 349, 337), (337, 349, 350, 338), (338, 350, 351, 339), (1148, 1173, 340, 328), (340, 352, 353, 341), (341, 353, 354, 342), (342, 354, 355, 343), (343, 355, 356, 344), (344, 356, 357, 345), (345, 357, 358, 346), (1126, 1182, 359, 347), (347, 359, 360, 348), (348, 360, 361, 349), (349, 361, 362, 350), (350, 362, 363, 351), (1173, 1179, 352, 340), (352, 364, 365, 353), (353, 365, 366, 354), (354, 366, 367, 355), (355, 367, 368, 356), (356, 368, 369, 357), (357, 369, 370, 358), (1182, 1159, 371, 359), (359, 371, 372, 360), (360, 372, 373, 361), (361, 373, 374, 362), (362, 374, 375, 363), (1179, 1204, 364, 352), (364, 376, 377, 365), (365, 377, 378, 366), (366, 378, 379, 367), (367, 379, 380, 368), (368, 380, 381, 369), (369, 381, 382, 370), (1159, 1123, 383, 371), (371, 383, 384, 372), (372, 384, 385, 373), (373, 385, 386, 374), (374, 386, 387, 375), (1204, 1136, 376, 364), (376, 388, 389, 377), (377, 389, 390, 378), (378, 390, 391, 379), (379, 391, 392, 380), (380, 392, 393, 381), (381, 393, 394, 382), (1123, 1205, 395, 383), (383, 395, 396, 384), (384, 396, 397, 385), (385, 397, 398, 386), (386, 398, 399, 387), (1136, 1154, 388, 376), (388, 400, 401, 389), (389, 401, 402, 390), (390, 402, 403, 391), (391, 403, 404, 392), (392, 404, 405, 393), (393, 405, 406, 394), (1205, 1178, 407, 395), (395, 407, 408, 396), (396, 408, 409, 397), (397, 409, 410, 398), (398, 410, 411, 399), (1154, 1175, 400, 388), (400, 412, 413, 401), (401, 413, 414, 402), (402, 414, 415, 403), (403, 415, 416, 404), (404, 416, 417, 405), (405, 417, 418, 406), (1178, 1174, 419, 407), (407, 419, 420, 408), (408, 420, 421, 409), (409, 421, 422, 410), (410, 422, 423, 411), (1175, 1177, 412, 400), (412, 424, 425, 413), (413, 425, 426, 414), (414, 426, 427, 415), (415, 427, 428, 416), (416, 428, 429, 417), (417, 429, 430, 418), (1174, 1153, 431, 419), (419, 431, 432, 420), (420, 432, 433, 421), (421, 433, 434, 422), (422, 434, 435, 423), (1177, 1192, 424, 412), (424, 436, 437, 425), (425, 437, 438, 426), (426, 438, 439, 427), (427, 439, 440, 428), (428, 440, 441, 429), (429, 441, 442, 430), (1153, 1130, 443, 431), (431, 443, 444, 432), (432, 444, 445, 433), (433, 445, 446, 434), (434, 446, 447, 435), (1192, 1129, 436, 424), (436, 448, 449, 437), (437, 449, 450, 438), (438, 450, 451, 439), (439, 451, 452, 440), (440, 452, 453, 441), (441, 453, 454, 442), (1130, 1171, 455, 443), (443, 455, 456, 444), (444, 456, 457, 445), (445, 457, 458, 446), (446, 458, 459, 447), (1129, 1168, 448, 436), (448, 460, 461, 449), (449, 461, 462, 450), (450, 462, 463, 451), (451, 463, 464, 452), (452, 464, 465, 453), (453, 465, 466, 454), (1171, 1189, 467, 455), (455, 467, 468, 456), (456, 468, 469, 457), (457, 469, 470, 458), (458, 470, 471, 459), (1168, 1132, 460, 448), (460, 472, 473, 461), (461, 473, 474, 462), (462, 474, 475, 463), (463, 475, 476, 464), (464, 476, 477, 465), (465, 477, 478, 466), (1189, 1207, 479, 467), (467, 479, 480, 468), (468, 480, 481, 469), (469, 481, 482, 470), (470, 482, 483, 471), (1132, 1202, 472, 460), (472, 484, 485, 473), (473, 485, 486, 474), (474, 486, 487, 475), (475, 487, 488, 476), (476, 488, 489, 477), (477, 489, 490, 478), (1207, 1215, 491, 479), (479, 491, 492, 480), (480, 492, 493, 481), (481, 493, 494, 482), (482, 494, 495, 483), (1202, 1165, 484, 472), (484, 496, 497, 485), (485, 497, 498, 486), (486, 498, 499, 487), (487, 499, 500, 488), (488, 500, 501, 489), (489, 501, 502, 490), (1215, 1147, 503, 491), (491, 503, 504, 492), (492, 504, 505, 493), (493, 505, 506, 494), (494, 506, 507, 495), (1165, 1145, 496, 484), (496, 508, 509, 497), (497, 509, 510, 498), (498, 510, 511, 499), (499, 511, 512, 500), (500, 512, 513, 501), (501, 513, 514, 502), (1147, 1203, 515, 503), (503, 515, 516, 504), (504, 516, 517, 505), (505, 517, 518, 506), (506, 518, 519, 507), (1145, 1138, 508, 496), (508, 520, 521, 509), (509, 521, 522, 510), (510, 522, 523, 511), (511, 523, 524, 512), (512, 524, 525, 513), (513, 525, 526, 514), (1203, 1122, 527, 515), (515, 527, 528, 516), (516, 528, 529, 517), (517, 529, 530, 518), (518, 530, 531, 519), (1138, 1214, 520, 508), (520, 532, 533, 521), (521, 533, 534, 522), (522, 534, 535, 523), (523, 535, 536, 524), (524, 536, 537, 525), (525, 537, 538, 526), (1122, 1155, 539, 527), (527, 539, 540, 528), (528, 540, 541, 529), (529, 541, 542, 530), (530, 542, 543, 531), (1214, 1194, 532, 520), (532, 544, 545, 533), (533, 545, 546, 534), (534, 546, 547, 535), (535, 547, 548, 536), (536, 548, 549, 537), (537, 549, 550, 538), (1155, 1142, 551, 539), (539, 551, 552, 540), (540, 552, 553, 541), (541, 553, 554, 542), (542, 554, 555, 543), (1194, 1191, 544, 532), (544, 556, 557, 545), (545, 557, 558, 546), (546, 558, 559, 547), (547, 559, 560, 548), (548, 560, 561, 549), (549, 561, 562, 550), (1142, 1167, 563, 551), (551, 563, 564, 552), (552, 564, 565, 553), (553, 565, 566, 554), (554, 566, 567, 555), (1191, 1163, 556, 544), (556, 568, 569, 557), (557, 569, 570, 558), (558, 570, 571, 559), (559, 571, 572, 560), (560, 572, 573, 561), (561, 573, 574, 562), (1167, 1188, 575, 563), (563, 575, 576, 564), (564, 576, 577, 565), (565, 577, 578, 566), (566, 578, 579, 567), (1163, 1143, 568, 556), (568, 580, 581, 569), (569, 581, 582, 570), (570, 582, 583, 571), (571, 583, 584, 572), (572, 584, 585, 573), (573, 585, 586, 574), (1188, 1149, 587, 575), (575, 587, 588, 576), (576, 588, 589, 577), (577, 589, 590, 578), (578, 590, 591, 579), (1143, 1196, 580, 568), (580, 592, 593, 581), (581, 593, 594, 582), (582, 594, 595, 583), (583, 595, 596, 584), (584, 596, 597, 585), (585, 597, 598, 586), (1149, 1211, 599, 587), (587, 599, 600, 588), (588, 600, 601, 589), (589, 601, 602, 590), (590, 602, 603, 591), (1196, 1209, 592, 580), (592, 604, 605, 593), (593, 605, 606, 594), (594, 606, 607, 595), (595, 607, 608, 596), (596, 608, 609, 597), (597, 609, 610, 598), (1211, 1176, 611, 599), (599, 611, 612, 600), (600, 612, 613, 601), (601, 613, 614, 602), (602, 614, 615, 603), (1209, 1127, 604, 592), (604, 616, 617, 605), (605, 617, 618, 606), (606, 618, 619, 607), (607, 619, 620, 608), (608, 620, 621, 609), (609, 621, 622, 610), (1176, 1144, 623, 611), (611, 623, 624, 612), (612, 624, 625, 613), (613, 625, 626, 614), (614, 626, 627, 615), (1127, 1146, 616, 604), (616, 628, 629, 617), (617, 629, 630, 618), (618, 630, 631, 619), (619, 631, 632, 620), (620, 632, 633, 621), (621, 633, 634, 622), (1144, 1212, 635, 623), (623, 635, 636, 624), (624, 636, 637, 625), (625, 637, 638, 626), (626, 638, 639, 627), (1146, 1172, 628, 616), (628, 64, 65, 629), (629, 65, 66, 630), (630, 66, 67, 631), (631, 67, 68, 632), (632, 68, 69, 633), (633, 69, 70, 634), (1212, 1185, 71, 635), (635, 71, 72, 636), (636, 72, 73, 637), (637, 73, 74, 638), (638, 74, 75, 639), (1172, 1183, 64, 628), (1107, 911, 640), (715, 1121, 654), (1115, 1114, 647, 648), (1108, 1107, 640, 641), (1116, 1115, 648, 649), (1109, 1108, 641, 642), (1117, 1116, 649, 650), (1110, 1109, 642, 643), (1249, 1117, 650, 1218), (1111, 1110, 643, 644), (1119, 1118, 651, 652), (1112, 1111, 644, 645), (1120, 1119, 652, 653), (1113, 1112, 645, 646), (1121, 1120, 653, 654), (1114, 1113, 646, 647), (646, 645, 660, 661), (654, 653, 668, 669), (647, 646, 661, 662), (640, 911, 655), (715, 654, 669), (648, 647, 662, 663), (641, 640, 655, 656), (649, 648, 663, 664), (642, 641, 656, 657), (650, 649, 664, 665), (643, 642, 657, 658), (1218, 650, 665, 1219), (644, 643, 658, 659), (652, 651, 666, 667), (645, 644, 659, 660), (653, 652, 667, 668), (665, 664, 679, 680), (658, 657, 672, 673), (1219, 665, 680, 1220), (659, 658, 673, 674), (667, 666, 681, 682), (660, 659, 674, 675), (668, 667, 682, 683), (661, 660, 675, 676), (669, 668, 683, 684), (662, 661, 676, 677), (655, 911, 670), (715, 669, 684), (663, 662, 677, 678), (656, 655, 670, 671), (664, 663, 678, 679), (657, 656, 671, 672), (684, 683, 698, 699), (677, 676, 691, 692), (670, 911, 685), (715, 684, 699), (678, 677, 692, 693), (671, 670, 685, 686), (679, 678, 693, 694), (672, 671, 686, 687), (680, 679, 694, 695), (673, 672, 687, 688), (1220, 680, 695, 1221), (674, 673, 688, 689), (682, 681, 696, 697), (675, 674, 689, 690), (683, 682, 697, 698), (676, 675, 690, 691), (1221, 695, 710, 1222), (689, 688, 703, 704), (697, 696, 711, 712), (690, 689, 704, 705), (698, 697, 712, 713), (691, 690, 705, 706), (699, 698, 713, 714), (692, 691, 706, 707), (685, 911, 700), (715, 699, 714), (693, 692, 707, 708), (686, 685, 700, 701), (694, 693, 708, 709), (687, 686, 701, 702), (695, 694, 709, 710), (688, 687, 702, 703), (700, 911, 716), (715, 714, 730), (708, 707, 723, 724), (701, 700, 716, 717), (709, 708, 724, 725), (702, 701, 717, 718), (710, 709, 725, 726), (703, 702, 718, 719), (1222, 710, 726, 1223), (704, 703, 719, 720), (712, 711, 727, 728), (705, 704, 720, 721), (713, 712, 728, 729), (706, 705, 721, 722), (714, 713, 729, 730), (707, 706, 722, 723), (720, 719, 734, 735), (728, 727, 742, 743), (721, 720, 735, 736), (729, 728, 743, 744), (722, 721, 736, 737), (730, 729, 744, 745), (723, 722, 737, 738), (716, 911, 731), (715, 730, 745), (724, 723, 738, 739), (717, 716, 731, 732), (725, 724, 739, 740), (718, 717, 732, 733), (726, 725, 740, 741), (719, 718, 733, 734), (1223, 726, 741, 1224), (739, 738, 753, 754), (732, 731, 746, 747), (740, 739, 754, 755), (733, 732, 747, 748), (741, 740, 755, 756), (734, 733, 748, 749), (1224, 741, 756, 1225), (735, 734, 749, 750), (743, 742, 757, 758), (736, 735, 750, 751), (744, 743, 758, 759), (737, 736, 751, 752), (745, 744, 759, 760), (738, 737, 752, 753), (731, 911, 746), (715, 745, 760), (758, 757, 772, 773), (751, 750, 765, 766), (759, 758, 773, 774), (752, 751, 766, 767), (760, 759, 774, 775), (753, 752, 767, 768), (746, 911, 761), (715, 760, 775), (754, 753, 768, 769), (747, 746, 761, 762), (755, 754, 769, 770), (748, 747, 762, 763), (756, 755, 770, 771), (749, 748, 763, 764), (1225, 756, 771, 1226), (750, 749, 764, 765), (762, 761, 776, 777), (770, 769, 784, 785), (763, 762, 777, 778), (771, 770, 785, 786), (764, 763, 778, 779), (1226, 771, 786, 1227), (765, 764, 779, 780), (773, 772, 787, 788), (766, 765, 780, 781), (774, 773, 788, 789), (767, 766, 781, 782), (775, 774, 789, 790), (768, 767, 782, 783), (761, 911, 776), (715, 775, 790), (769, 768, 783, 784), (781, 780, 795, 796), (789, 788, 803, 804), (782, 781, 796, 797), (790, 789, 804, 805), (783, 782, 797, 798), (776, 911, 791), (715, 790, 805), (784, 783, 798, 799), (777, 776, 791, 792), (785, 784, 799, 800), (778, 777, 792, 793), (786, 785, 800, 801), (779, 778, 793, 794), (1227, 786, 801, 1228), (780, 779, 794, 795), (788, 787, 802, 803), (800, 799, 814, 815), (793, 792, 807, 808), (801, 800, 815, 816), (794, 793, 808, 809), (1228, 801, 816, 1229), (795, 794, 809, 810), (803, 802, 817, 818), (796, 795, 810, 811), (804, 803, 818, 819), (797, 796, 811, 812), (805, 804, 819, 820), (798, 797, 812, 813), (791, 911, 806), (715, 805, 820), (799, 798, 813, 814), (792, 791, 806, 807), (819, 818, 833, 834), (812, 811, 826, 827), (820, 819, 834, 835), (813, 812, 827, 828), (806, 911, 821), (715, 820, 835), (814, 813, 828, 829), (807, 806, 821, 822), (815, 814, 829, 830), (808, 807, 822, 823), (816, 815, 830, 831), (809, 808, 823, 824), (1229, 816, 831, 1230), (810, 809, 824, 825), (818, 817, 832, 833), (811, 810, 825, 826), (831, 830, 845, 846), (824, 823, 838, 839), (1230, 831, 846, 1231), (825, 824, 839, 840), (833, 832, 847, 848), (826, 825, 840, 841), (834, 833, 848, 849), (827, 826, 841, 842), (835, 834, 849, 850), (828, 827, 842, 843), (821, 911, 836), (715, 835, 850), (829, 828, 843, 844), (822, 821, 836, 837), (830, 829, 844, 845), (823, 822, 837, 838), (850, 849, 864, 865), (843, 842, 857, 858), (836, 911, 851), (715, 850, 865), (844, 843, 858, 859), (837, 836, 851, 852), (845, 844, 859, 860), (838, 837, 852, 853), (846, 845, 860, 861), (839, 838, 853, 854), (1231, 846, 861, 1232), (840, 839, 854, 855), (848, 847, 862, 863), (841, 840, 855, 856), (849, 848, 863, 864), (842, 841, 856, 857), (854, 853, 868, 869), (1232, 861, 876, 1233), (855, 854, 869, 870), (863, 862, 877, 878), (856, 855, 870, 871), (864, 863, 878, 879), (857, 856, 871, 872), (865, 864, 879, 880), (858, 857, 872, 873), (851, 911, 866), (715, 865, 880), (859, 858, 873, 874), (852, 851, 866, 867), (860, 859, 874, 875), (853, 852, 867, 868), (861, 860, 875, 876), (873, 872, 887, 888), (866, 911, 881), (715, 880, 895), (874, 873, 888, 889), (867, 866, 881, 882), (875, 874, 889, 890), (868, 867, 882, 883), (876, 875, 890, 891), (869, 868, 883, 884), (1233, 876, 891, 1234), (870, 869, 884, 885), (878, 877, 892, 893), (871, 870, 885, 886), (879, 878, 893, 894), (872, 871, 886, 887), (880, 879, 894, 895), (1234, 891, 906, 1235), (885, 884, 899, 900), (893, 892, 907, 908), (886, 885, 900, 901), (894, 893, 908, 909), (887, 886, 901, 902), (895, 894, 909, 910), (888, 887, 902, 903), (881, 911, 896), (715, 895, 910), (889, 888, 903, 904), (882, 881, 896, 897), (890, 889, 904, 905), (883, 882, 897, 898), (891, 890, 905, 906), (884, 883, 898, 899), (896, 911, 912), (715, 910, 926), (904, 903, 919, 920), (897, 896, 912, 913), (905, 904, 920, 921), (898, 897, 913, 914), (906, 905, 921, 922), (899, 898, 914, 915), (1235, 906, 922, 1236), (900, 899, 915, 916), (908, 907, 923, 924), (901, 900, 916, 917), (909, 908, 924, 925), (902, 901, 917, 918), (910, 909, 925, 926), (903, 902, 918, 919), (916, 915, 930, 931), (924, 923, 938, 939), (917, 916, 931, 932), (925, 924, 939, 940), (918, 917, 932, 933), (926, 925, 940, 941), (919, 918, 933, 934), (912, 911, 927), (715, 926, 941), (920, 919, 934, 935), (913, 912, 927, 928), (921, 920, 935, 936), (914, 913, 928, 929), (922, 921, 936, 937), (915, 914, 929, 930), (1236, 922, 937, 1237), (935, 934, 949, 950), (928, 927, 942, 943), (936, 935, 950, 951), (929, 928, 943, 944), (937, 936, 951, 952), (930, 929, 944, 945), (1237, 937, 952, 1238), (931, 930, 945, 946), (939, 938, 953, 954), (932, 931, 946, 947), (940, 939, 954, 955), (933, 932, 947, 948), (941, 940, 955, 956), (934, 933, 948, 949), (927, 911, 942), (715, 941, 956), (954, 953, 968, 969), (947, 946, 961, 962), (955, 954, 969, 970), (948, 947, 962, 963), (956, 955, 970, 971), (949, 948, 963, 964), (942, 911, 957), (715, 956, 971), (950, 949, 964, 965), (943, 942, 957, 958), (951, 950, 965, 966), (944, 943, 958, 959), (952, 951, 966, 967), (945, 944, 959, 960), (1238, 952, 967, 1239), (946, 945, 960, 961), (966, 965, 980, 981), (959, 958, 973, 974), (967, 966, 981, 982), (960, 959, 974, 975), (1239, 967, 982, 1240), (961, 960, 975, 976), (969, 968, 983, 984), (962, 961, 976, 977), (970, 969, 984, 985), (963, 962, 977, 978), (971, 970, 985, 986), (964, 963, 978, 979), (957, 911, 972), (715, 971, 986), (965, 964, 979, 980), (958, 957, 972, 973), (985, 984, 999, 1000), (978, 977, 992, 993), (986, 985, 1000, 1001), (979, 978, 993, 994), (972, 911, 987), (715, 986, 1001), (980, 979, 994, 995), (973, 972, 987, 988), (981, 980, 995, 996), (974, 973, 988, 989), (982, 981, 996, 997), (975, 974, 989, 990), (1240, 982, 997, 1241), (976, 975, 990, 991), (984, 983, 998, 999), (977, 976, 991, 992), (989, 988, 1003, 1004), (997, 996, 1011, 1012), (990, 989, 1004, 1005), (1241, 997, 1012, 1242), (991, 990, 1005, 1006), (999, 998, 1013, 1014), (992, 991, 1006, 1007), (1000, 999, 1014, 1015), (993, 992, 1007, 1008), (1001, 1000, 1015, 1016), (994, 993, 1008, 1009), (987, 911, 1002), (715, 1001, 1016), (995, 994, 1009, 1010), (988, 987, 1002, 1003), (996, 995, 1010, 1011), (1008, 1007, 1022, 1023), (1016, 1015, 1030, 1031), (1009, 1008, 1023, 1024), (1002, 911, 1017), (715, 1016, 1031), (1010, 1009, 1024, 1025), (1003, 1002, 1017, 1018), (1011, 1010, 1025, 1026), (1004, 1003, 1018, 1019), (1012, 1011, 1026, 1027), (1005, 1004, 1019, 1020), (1242, 1012, 1027, 1243), (1006, 1005, 1020, 1021), (1014, 1013, 1028, 1029), (1007, 1006, 1021, 1022), (1015, 1014, 1029, 1030), (1027, 1026, 1041, 1042), (1020, 1019, 1034, 1035), (1243, 1027, 1042, 1244), (1021, 1020, 1035, 1036), (1029, 1028, 1043, 1044), (1022, 1021, 1036, 1037), (1030, 1029, 1044, 1045), (1023, 1022, 1037, 1038), (1031, 1030, 1045, 1046), (1024, 1023, 1038, 1039), (1017, 911, 1032), (715, 1031, 1046), (1025, 1024, 1039, 1040), (1018, 1017, 1032, 1033), (1026, 1025, 1040, 1041), (1019, 1018, 1033, 1034), (1046, 1045, 1060, 1061), (1039, 1038, 1053, 1054), (1032, 911, 1047), (715, 1046, 1061), (1040, 1039, 1054, 1055), (1033, 1032, 1047, 1048), (1041, 1040, 1055, 1056), (1034, 1033, 1048, 1049), (1042, 1041, 1056, 1057), (1035, 1034, 1049, 1050), (1244, 1042, 1057, 1245), (1036, 1035, 1050, 1051), (1044, 1043, 1058, 1059), (1037, 1036, 1051, 1052), (1045, 1044, 1059, 1060), (1038, 1037, 1052, 1053), (1050, 1049, 1064, 1065), (1245, 1057, 1072, 1246), (1051, 1050, 1065, 1066), (1059, 1058, 1073, 1074), (1052, 1051, 1066, 1067), (1060, 1059, 1074, 1075), (1053, 1052, 1067, 1068), (1061, 1060, 1075, 1076), (1054, 1053, 1068, 1069), (1047, 911, 1062), (715, 1061, 1076), (1055, 1054, 1069, 1070), (1048, 1047, 1062, 1063), (1056, 1055, 1070, 1071), (1049, 1048, 1063, 1064), (1057, 1056, 1071, 1072), (1069, 1068, 1083, 1084), (1062, 911, 1077), (715, 1076, 1091), (1070, 1069, 1084, 1085), (1063, 1062, 1077, 1078), (1071, 1070, 1085, 1086), (1064, 1063, 1078, 1079), (1072, 1071, 1086, 1087), (1065, 1064, 1079, 1080), (1246, 1072, 1087, 1247), (1066, 1065, 1080, 1081), (1074, 1073, 1088, 1089), (1067, 1066, 1081, 1082), (1075, 1074, 1089, 1090), (1068, 1067, 1082, 1083), (1076, 1075, 1090, 1091), (1247, 1087, 1102, 1248), (1081, 1080, 1095, 1096), (1089, 1088, 1103, 1104), (1082, 1081, 1096, 1097), (1090, 1089, 1104, 1105), (1083, 1082, 1097, 1098), (1091, 1090, 1105, 1106), (1084, 1083, 1098, 1099), (1077, 911, 1092), (715, 1091, 1106), (1085, 1084, 1099, 1100), (1078, 1077, 1092, 1093), (1086, 1085, 1100, 1101), (1079, 1078, 1093, 1094), (1087, 1086, 1101, 1102), (1080, 1079, 1094, 1095), (715, 1106, 1121), (1100, 1099, 1114, 1115), (1093, 1092, 1107, 1108), (1101, 1100, 1115, 1116), (1094, 1093, 1108, 1109), (1102, 1101, 1116, 1117), (1095, 1094, 1109, 1110), (1248, 1102, 1117, 1249), (1096, 1095, 1110, 1111), (1104, 1103, 1118, 1119), (1097, 1096, 1111, 1112), (1105, 1104, 1119, 1120), (1098, 1097, 1112, 1113), (1106, 1105, 1120, 1121), (1099, 1098, 1113, 1114), (1092, 911, 1107), (1103, 1248, 1249, 1118), (1088, 1247, 1248, 1103), (1073, 1246, 1247, 1088), (1058, 1245, 1246, 1073), (1043, 1244, 1245, 1058), (1028, 1243, 1244, 1043), (1013, 1242, 1243, 1028), (998, 1241, 1242, 1013), (983, 1240, 1241, 998), (968, 1239, 1240, 983), (953, 1238, 1239, 968), (938, 1237, 1238, 953), (923, 1236, 1237, 938), (907, 1235, 1236, 923), (892, 1234, 1235, 907), (877, 1233, 1234, 892), (862, 1232, 1233, 877), (847, 1231, 1232, 862), (832, 1230, 1231, 847), (817, 1229, 1230, 832), (802, 1228, 1229, 817), (787, 1227, 1228, 802), (772, 1226, 1227, 787), (757, 1225, 1226, 772), (742, 1224, 1225, 757), (727, 1223, 1224, 742), (711, 1222, 1223, 727), (696, 1221, 1222, 711), (681, 1220, 1221, 696), (666, 1219, 1220, 681), (1118, 1249, 1218, 651), (651, 1218, 1219, 666), (478, 490, 1215, 1207), (315, 327, 1198, 1216), (243, 255, 1197, 1213), (255, 267, 1200, 1197), (591, 603, 1209, 1196), (135, 147, 1208, 1195), (531, 543, 1194, 1214), (214, 226, 1199, 1193), (543, 555, 1191, 1194), (207, 219, 1190, 1217), (466, 478, 1207, 1189), (142, 154, 1187, 1210), (634, 70, 1185, 1212), (195, 207, 1217, 1184), (64, 1183, 1206, 76), (154, 166, 1181, 1187), (363, 375, 1204, 1179), (394, 406, 1178, 1205), (423, 435, 1192, 1177), (598, 610, 1176, 1211), (411, 423, 1177, 1175), (406, 418, 1174, 1178), (351, 363, 1179, 1173), (639, 75, 1183, 1172), (454, 466, 1189, 1171), (267, 279, 1170, 1200), (310, 322, 1180, 1169), (562, 574, 1188, 1167), (202, 214, 1193, 1166), (483, 495, 1165, 1202), (106, 118, 1164, 1186), (555, 567, 1163, 1191), (123, 135, 1195, 1162), (279, 291, 1161, 1170), (166, 178, 1160, 1181), (358, 370, 1159, 1182), (70, 82, 1157, 1185), (219, 231, 1156, 1190), (231, 243, 1213, 1156), (399, 411, 1175, 1154), (418, 430, 1153, 1174), (183, 195, 1184, 1152), (322, 334, 1151, 1180), (250, 262, 1201, 1150), (574, 586, 1149, 1188), (586, 598, 1211, 1149), (327, 339, 1148, 1198), (339, 351, 1173, 1148), (490, 502, 1147, 1215), (502, 514, 1203, 1147), (627, 639, 1172, 1146), (495, 507, 1145, 1165), (610, 622, 1144, 1176), (622, 634, 1212, 1144), (567, 579, 1143, 1163), (579, 591, 1196, 1143), (538, 550, 1142, 1155), (550, 562, 1167, 1142), (286, 298, 1141, 1158), (298, 310, 1169, 1141), (118, 130, 1140, 1164), (130, 142, 1210, 1140), (291, 303, 1139, 1161), (303, 315, 1216, 1139), (507, 519, 1138, 1145), (519, 531, 1214, 1138), (111, 123, 1162, 1137), (375, 387, 1136, 1204), (387, 399, 1154, 1136), (178, 190, 1135, 1160), (190, 202, 1166, 1135), (147, 159, 1134, 1208), (82, 94, 1133, 1157), (94, 106, 1186, 1133), (459, 471, 1132, 1168), (471, 483, 1202, 1132), (159, 171, 1131, 1134), (171, 183, 1152, 1131), (430, 442, 1130, 1153), (442, 454, 1171, 1130), (435, 447, 1129, 1192), (447, 459, 1168, 1129), (226, 238, 1128, 1199), (238, 250, 1150, 1128), (603, 615, 1127, 1209), (615, 627, 1146, 1127), (334, 346, 1126, 1151), (346, 358, 1182, 1126), (87, 99, 1125, 1206), (99, 111, 1137, 1125), (262, 274, 1124, 1201), (274, 286, 1158, 1124), (370, 382, 1123, 1159), (382, 394, 1205, 1123), (514, 526, 1122, 1203), (526, 538, 1155, 1122)])
me_cylinder.use_remesh_preserve_volume = False
me_cylinder.use_remesh_preserve_attributes = False
me_cylinder.use_mirror_vertex_groups = False
me_cylinder.update()

# ---- objects
ob_lamp = bpy.data.objects.new('Lamp', light_lamp)
ob_camera = bpy.data.objects.new('Camera', cam_camera)
ob_cylinder = bpy.data.objects.new('Cylinder', me_cylinder)

# ---- transforms, parenting, visibility, modifiers, constraints
ob_lamp.location = (3.71, 0.8643, 5.39)
ob_lamp.rotation_euler = (0.6503, 0.05522, 1.866)
ob_lamp.lock_rotations_4d = False
ob_lamp.empty_display_type = 'ARROWS'
ob_lamp.color = (0.0, 0.0, 0.0, 0.0)
ob_lamp.lineart.crease_threshold = 0.0
ob_camera.location = (7.481, -6.508, 5.344)
ob_camera.rotation_euler = (1.109, 0.0, 0.8149)
ob_camera.lock_rotations_4d = False
ob_camera.empty_display_type = 'ARROWS'
ob_camera.color = (0.0, 0.0, 0.0, 0.0)
ob_camera.display_type = 'WIRE'
ob_camera.lineart.crease_threshold = 0.0
ob_cylinder.location = (0.01136, 0.004823, -0.7839)
ob_cylinder.scale = (0.25, 0.25, 0.5)
ob_cylinder.lineart.crease_threshold = 0.0

# ---- collection membership
col_collection_1.objects.link(ob_lamp)
col_collection_1.objects.link(ob_camera)
col_collection_2.objects.link(ob_cylinder)

# ---- scene / render settings (as saved in the file)
scene.camera = ob_camera
scene.frame_start = 1; scene.frame_end = 250; scene.frame_set(1)
scene.render.engine = 'BLENDER_EEVEE_NEXT'
scene.render.resolution_percentage = 50
scene.render.dither_intensity = 0.0
scene.cycles.use_denoising = False
scene.cycles.samples = 128
scene.cycles.sampling_pattern = 'TABULATED_SOBOL'
scene.cycles.light_sampling_threshold = 0.0
scene.cycles.use_adaptive_sampling = False
scene.cycles.use_light_tree = False
scene.cycles.blur_glossy = 0.0
scene.cycles.sample_clamp_indirect = 0.0
scene.view_settings.view_transform = 'Standard'
bpy.context.view_layer.update()
